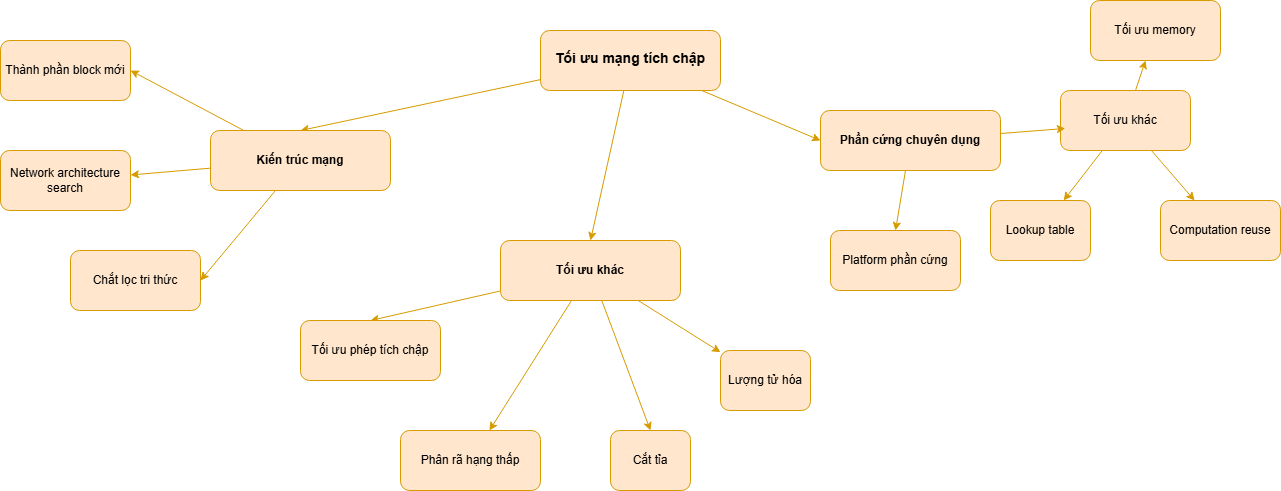

The diagram above was exported from draw.io. Its source (the exported page's mxGraphModel, read from the mxfile embedded in the PNG):
<mxGraphModel dx="2321" dy="753" grid="1" gridSize="10" guides="1" tooltips="1" connect="1" arrows="1" fold="1" page="1" pageScale="1" pageWidth="850" pageHeight="1100" math="0" shadow="0">
  <root>
    <mxCell id="0" />
    <mxCell id="1" parent="0" />
    <mxCell id="KxR7VKEjZRGnI91HIEHe-18" edge="1" parent="1" source="KxR7VKEjZRGnI91HIEHe-1" style="rounded=0;orthogonalLoop=1;jettySize=auto;html=1;entryX=0.5;entryY=0;entryDx=0;entryDy=0;fillColor=#ffe6cc;strokeColor=#d79b00;" target="KxR7VKEjZRGnI91HIEHe-2">
      <mxGeometry relative="1" as="geometry" />
    </mxCell>
    <mxCell id="KxR7VKEjZRGnI91HIEHe-19" edge="1" parent="1" source="KxR7VKEjZRGnI91HIEHe-1" style="rounded=0;orthogonalLoop=1;jettySize=auto;html=1;entryX=0.5;entryY=0;entryDx=0;entryDy=0;fillColor=#ffe6cc;strokeColor=#d79b00;" target="KxR7VKEjZRGnI91HIEHe-6">
      <mxGeometry relative="1" as="geometry" />
    </mxCell>
    <mxCell id="KxR7VKEjZRGnI91HIEHe-20" edge="1" parent="1" source="KxR7VKEjZRGnI91HIEHe-1" style="rounded=0;orthogonalLoop=1;jettySize=auto;html=1;entryX=0;entryY=0.5;entryDx=0;entryDy=0;fillColor=#ffe6cc;strokeColor=#d79b00;" target="KxR7VKEjZRGnI91HIEHe-11">
      <mxGeometry relative="1" as="geometry" />
    </mxCell>
    <mxCell id="KxR7VKEjZRGnI91HIEHe-1" parent="1" style="rounded=1;whiteSpace=wrap;html=1;fillColor=#ffe6cc;strokeColor=#d79b00;" value="&lt;b&gt;&lt;font style=&quot;font-size: 14px;&quot;&gt;Tối ưu mạng tích chập&lt;/font&gt;&lt;/b&gt;" vertex="1">
      <mxGeometry height="60" width="180" x="480" y="40" as="geometry" />
    </mxCell>
    <mxCell id="KxR7VKEjZRGnI91HIEHe-21" edge="1" parent="1" source="KxR7VKEjZRGnI91HIEHe-2" style="rounded=0;orthogonalLoop=1;jettySize=auto;html=1;entryX=1;entryY=0.5;entryDx=0;entryDy=0;fillColor=#ffe6cc;strokeColor=#d79b00;" target="KxR7VKEjZRGnI91HIEHe-3">
      <mxGeometry relative="1" as="geometry" />
    </mxCell>
    <mxCell id="KxR7VKEjZRGnI91HIEHe-22" edge="1" parent="1" source="KxR7VKEjZRGnI91HIEHe-2" style="rounded=0;orthogonalLoop=1;jettySize=auto;html=1;fillColor=#ffe6cc;strokeColor=#d79b00;" target="KxR7VKEjZRGnI91HIEHe-4">
      <mxGeometry relative="1" as="geometry" />
    </mxCell>
    <mxCell id="KxR7VKEjZRGnI91HIEHe-23" edge="1" parent="1" source="KxR7VKEjZRGnI91HIEHe-2" style="rounded=0;orthogonalLoop=1;jettySize=auto;html=1;entryX=1;entryY=0.5;entryDx=0;entryDy=0;fillColor=#ffe6cc;strokeColor=#d79b00;" target="KxR7VKEjZRGnI91HIEHe-5">
      <mxGeometry relative="1" as="geometry" />
    </mxCell>
    <mxCell id="KxR7VKEjZRGnI91HIEHe-2" parent="1" style="rounded=1;whiteSpace=wrap;html=1;fillColor=#ffe6cc;strokeColor=#d79b00;" value="&lt;b&gt;Kiến trúc mạng&lt;/b&gt;" vertex="1">
      <mxGeometry height="60" width="180" x="150" y="140" as="geometry" />
    </mxCell>
    <mxCell id="KxR7VKEjZRGnI91HIEHe-3" parent="1" style="rounded=1;whiteSpace=wrap;html=1;fillColor=#ffe6cc;strokeColor=#d79b00;" value="Thành phần block mới" vertex="1">
      <mxGeometry height="60" width="130" x="-60" y="50" as="geometry" />
    </mxCell>
    <mxCell id="KxR7VKEjZRGnI91HIEHe-4" parent="1" style="rounded=1;whiteSpace=wrap;html=1;fillColor=#ffe6cc;strokeColor=#d79b00;" value="Network architecture search" vertex="1">
      <mxGeometry height="60" width="130" x="-60" y="160" as="geometry" />
    </mxCell>
    <mxCell id="KxR7VKEjZRGnI91HIEHe-5" parent="1" style="rounded=1;whiteSpace=wrap;html=1;fillColor=#ffe6cc;strokeColor=#d79b00;" value="Chắt lọc tri thức" vertex="1">
      <mxGeometry height="60" width="130" x="10" y="260" as="geometry" />
    </mxCell>
    <mxCell id="KxR7VKEjZRGnI91HIEHe-24" edge="1" parent="1" source="KxR7VKEjZRGnI91HIEHe-6" style="rounded=0;orthogonalLoop=1;jettySize=auto;html=1;entryX=0.5;entryY=0;entryDx=0;entryDy=0;fillColor=#ffe6cc;strokeColor=#d79b00;" target="KxR7VKEjZRGnI91HIEHe-7">
      <mxGeometry relative="1" as="geometry" />
    </mxCell>
    <mxCell id="KxR7VKEjZRGnI91HIEHe-25" edge="1" parent="1" source="KxR7VKEjZRGnI91HIEHe-6" style="rounded=0;orthogonalLoop=1;jettySize=auto;html=1;fillColor=#ffe6cc;strokeColor=#d79b00;" target="KxR7VKEjZRGnI91HIEHe-8">
      <mxGeometry relative="1" as="geometry" />
    </mxCell>
    <mxCell id="KxR7VKEjZRGnI91HIEHe-26" edge="1" parent="1" source="KxR7VKEjZRGnI91HIEHe-6" style="rounded=0;orthogonalLoop=1;jettySize=auto;html=1;entryX=0.5;entryY=0;entryDx=0;entryDy=0;fillColor=#ffe6cc;strokeColor=#d79b00;" target="KxR7VKEjZRGnI91HIEHe-9">
      <mxGeometry relative="1" as="geometry" />
    </mxCell>
    <mxCell id="KxR7VKEjZRGnI91HIEHe-27" edge="1" parent="1" source="KxR7VKEjZRGnI91HIEHe-6" style="rounded=0;orthogonalLoop=1;jettySize=auto;html=1;fillColor=#ffe6cc;strokeColor=#d79b00;" target="KxR7VKEjZRGnI91HIEHe-10">
      <mxGeometry relative="1" as="geometry" />
    </mxCell>
    <mxCell id="KxR7VKEjZRGnI91HIEHe-6" parent="1" style="rounded=1;whiteSpace=wrap;html=1;fillColor=#ffe6cc;strokeColor=#d79b00;" value="&lt;b&gt;Tối ưu khác&lt;/b&gt;" vertex="1">
      <mxGeometry height="60" width="180" x="440" y="250" as="geometry" />
    </mxCell>
    <mxCell id="KxR7VKEjZRGnI91HIEHe-7" parent="1" style="rounded=1;whiteSpace=wrap;html=1;fillColor=#ffe6cc;strokeColor=#d79b00;" value="Tối ưu phép tích chập" vertex="1">
      <mxGeometry height="60" width="140" x="240" y="330" as="geometry" />
    </mxCell>
    <mxCell id="KxR7VKEjZRGnI91HIEHe-8" parent="1" style="rounded=1;whiteSpace=wrap;html=1;fillColor=#ffe6cc;strokeColor=#d79b00;" value="Phân rã hạng thấp" vertex="1">
      <mxGeometry height="60" width="140" x="340" y="440" as="geometry" />
    </mxCell>
    <mxCell id="KxR7VKEjZRGnI91HIEHe-9" parent="1" style="rounded=1;whiteSpace=wrap;html=1;fillColor=#ffe6cc;strokeColor=#d79b00;" value="Cắt tỉa" vertex="1">
      <mxGeometry height="60" width="80" x="550" y="440" as="geometry" />
    </mxCell>
    <mxCell id="KxR7VKEjZRGnI91HIEHe-10" parent="1" style="rounded=1;whiteSpace=wrap;html=1;fillColor=#ffe6cc;strokeColor=#d79b00;" value="Lượng tử hóa" vertex="1">
      <mxGeometry height="60" width="90" x="660" y="360" as="geometry" />
    </mxCell>
    <mxCell id="KxR7VKEjZRGnI91HIEHe-28" edge="1" parent="1" source="KxR7VKEjZRGnI91HIEHe-11" style="rounded=0;orthogonalLoop=1;jettySize=auto;html=1;entryX=0.5;entryY=0;entryDx=0;entryDy=0;fillColor=#ffe6cc;strokeColor=#d79b00;" target="KxR7VKEjZRGnI91HIEHe-13">
      <mxGeometry relative="1" as="geometry" />
    </mxCell>
    <mxCell id="KxR7VKEjZRGnI91HIEHe-11" parent="1" style="rounded=1;whiteSpace=wrap;html=1;fillColor=#ffe6cc;strokeColor=#d79b00;" value="&lt;b&gt;Phần cứng chuyên dụng&lt;/b&gt;" vertex="1">
      <mxGeometry height="60" width="180" x="760" y="120" as="geometry" />
    </mxCell>
    <mxCell id="KxR7VKEjZRGnI91HIEHe-13" parent="1" style="rounded=1;whiteSpace=wrap;html=1;fillColor=#ffe6cc;strokeColor=#d79b00;" value="Platform phần cứng" vertex="1">
      <mxGeometry height="60" width="130" x="770" y="240" as="geometry" />
    </mxCell>
    <mxCell id="KxR7VKEjZRGnI91HIEHe-30" edge="1" parent="1" source="KxR7VKEjZRGnI91HIEHe-14" style="rounded=0;orthogonalLoop=1;jettySize=auto;html=1;fillColor=#ffe6cc;strokeColor=#d79b00;" target="KxR7VKEjZRGnI91HIEHe-15">
      <mxGeometry relative="1" as="geometry" />
    </mxCell>
    <mxCell id="KxR7VKEjZRGnI91HIEHe-31" edge="1" parent="1" source="KxR7VKEjZRGnI91HIEHe-14" style="rounded=0;orthogonalLoop=1;jettySize=auto;html=1;fillColor=#ffe6cc;strokeColor=#d79b00;" target="KxR7VKEjZRGnI91HIEHe-16">
      <mxGeometry relative="1" as="geometry" />
    </mxCell>
    <mxCell id="KxR7VKEjZRGnI91HIEHe-32" edge="1" parent="1" source="KxR7VKEjZRGnI91HIEHe-14" style="rounded=0;orthogonalLoop=1;jettySize=auto;html=1;fillColor=#ffe6cc;strokeColor=#d79b00;" target="KxR7VKEjZRGnI91HIEHe-17">
      <mxGeometry relative="1" as="geometry" />
    </mxCell>
    <mxCell id="KxR7VKEjZRGnI91HIEHe-14" parent="1" style="rounded=1;whiteSpace=wrap;html=1;fillColor=#ffe6cc;strokeColor=#d79b00;" value="Tối ưu khác" vertex="1">
      <mxGeometry height="60" width="130" x="1000" y="100" as="geometry" />
    </mxCell>
    <mxCell id="KxR7VKEjZRGnI91HIEHe-15" parent="1" style="rounded=1;whiteSpace=wrap;html=1;fillColor=#ffe6cc;strokeColor=#d79b00;" value="Lookup table" vertex="1">
      <mxGeometry height="60" width="100" x="930" y="210" as="geometry" />
    </mxCell>
    <mxCell id="KxR7VKEjZRGnI91HIEHe-16" parent="1" style="rounded=1;whiteSpace=wrap;html=1;fillColor=#ffe6cc;strokeColor=#d79b00;" value="Computation reuse" vertex="1">
      <mxGeometry height="60" width="120" x="1100" y="210" as="geometry" />
    </mxCell>
    <mxCell id="KxR7VKEjZRGnI91HIEHe-17" parent="1" style="rounded=1;whiteSpace=wrap;html=1;fillColor=#ffe6cc;strokeColor=#d79b00;" value="Tối ưu memory" vertex="1">
      <mxGeometry height="60" width="130" x="1030" y="10" as="geometry" />
    </mxCell>
    <mxCell id="KxR7VKEjZRGnI91HIEHe-29" edge="1" parent="1" source="KxR7VKEjZRGnI91HIEHe-11" style="rounded=0;orthogonalLoop=1;jettySize=auto;html=1;entryX=0.037;entryY=0.633;entryDx=0;entryDy=0;entryPerimeter=0;fillColor=#ffe6cc;strokeColor=#d79b00;" target="KxR7VKEjZRGnI91HIEHe-14">
      <mxGeometry relative="1" as="geometry" />
    </mxCell>
  </root>
</mxGraphModel>